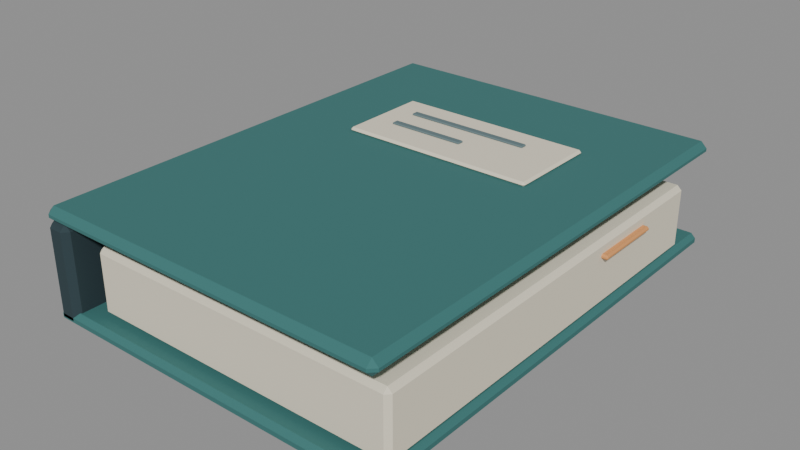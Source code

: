 # Source: binder.blend  (saved by Blender 4.3.34; exported with 4.5.12 LTS)
import bpy
from mathutils import Matrix  # noqa: F401  (used for matrix-valued properties, if any)

bpy.ops.wm.read_factory_settings(use_empty=True)
scene = bpy.context.scene
scene.name = 'Scene'

# ---- materials (node trees are filled in below, after node groups)
mat_teal = bpy.data.materials.new('teal')
mat_teal.diffuse_color = (0.04092, 0.1651, 0.159, 1.0)
mat_graphite = bpy.data.materials.new('graphite')
mat_graphite.diffuse_color = (0.02122, 0.04519, 0.05448, 1.0)
mat_chalk = bpy.data.materials.new('chalk')
mat_chalk.diffuse_color = (0.7991, 0.7379, 0.5841, 1.0)
mat_signal = bpy.data.materials.new('signal')
mat_signal.diffuse_color = (0.7305, 0.3185, 0.107, 1.0)
mat_steel = bpy.data.materials.new('steel')
mat_steel.diffuse_color = (0.1195, 0.1812, 0.1946, 1.0)

# ---- material node trees
mat_teal.use_nodes = True; mat_teal.node_tree.nodes.clear()
_N = mat_teal.node_tree.nodes; _L = mat_teal.node_tree.links
n0 = _N.new('ShaderNodeBsdfPrincipled'); n0.name = 'Principled BSDF'; n0.location = (10, 300)
n0.inputs[0].default_value = (0.04092, 0.1651, 0.159, 1.0)
n0.inputs[2].default_value = 0.86
n1 = _N.new('ShaderNodeOutputMaterial'); n1.name = 'Material Output'; n1.location = (300, 300)
_L.new(n0.outputs[0], n1.inputs[0])
n1.is_active_output = True
mat_graphite.use_nodes = True; mat_graphite.node_tree.nodes.clear()
_N = mat_graphite.node_tree.nodes; _L = mat_graphite.node_tree.links
n0 = _N.new('ShaderNodeBsdfPrincipled'); n0.name = 'Principled BSDF'; n0.location = (10, 300)
n0.inputs[0].default_value = (0.02122, 0.04519, 0.05448, 1.0)
n0.inputs[2].default_value = 0.86
n1 = _N.new('ShaderNodeOutputMaterial'); n1.name = 'Material Output'; n1.location = (300, 300)
_L.new(n0.outputs[0], n1.inputs[0])
n1.is_active_output = True
mat_chalk.use_nodes = True; mat_chalk.node_tree.nodes.clear()
_N = mat_chalk.node_tree.nodes; _L = mat_chalk.node_tree.links
n0 = _N.new('ShaderNodeBsdfPrincipled'); n0.name = 'Principled BSDF'; n0.location = (10, 300)
n0.inputs[0].default_value = (0.7991, 0.7379, 0.5841, 1.0)
n0.inputs[2].default_value = 0.86
n1 = _N.new('ShaderNodeOutputMaterial'); n1.name = 'Material Output'; n1.location = (300, 300)
_L.new(n0.outputs[0], n1.inputs[0])
n1.is_active_output = True
mat_signal.use_nodes = True; mat_signal.node_tree.nodes.clear()
_N = mat_signal.node_tree.nodes; _L = mat_signal.node_tree.links
n0 = _N.new('ShaderNodeBsdfPrincipled'); n0.name = 'Principled BSDF'; n0.location = (10, 300)
n0.inputs[0].default_value = (0.7305, 0.3185, 0.107, 1.0)
n0.inputs[2].default_value = 0.86
n1 = _N.new('ShaderNodeOutputMaterial'); n1.name = 'Material Output'; n1.location = (300, 300)
_L.new(n0.outputs[0], n1.inputs[0])
n1.is_active_output = True
mat_steel.use_nodes = True; mat_steel.node_tree.nodes.clear()
_N = mat_steel.node_tree.nodes; _L = mat_steel.node_tree.links
n0 = _N.new('ShaderNodeBsdfPrincipled'); n0.name = 'Principled BSDF'; n0.location = (10, 300)
n0.inputs[0].default_value = (0.1195, 0.1812, 0.1946, 1.0)
n0.inputs[2].default_value = 0.86
n1 = _N.new('ShaderNodeOutputMaterial'); n1.name = 'Material Output'; n1.location = (300, 300)
_L.new(n0.outputs[0], n1.inputs[0])
n1.is_active_output = True

# ---- meshes
me_cube = bpy.data.meshes.new('Cube')
me_cube.from_pydata([(-0.12, -0.16, -0.0045), (-0.12, -0.16, 0.0045), (-0.12, 0.16, -0.0045), (-0.12, 0.16, 0.0045), (0.12, -0.16, -0.0045), (0.12, -0.16, 0.0045), (0.12, 0.16, -0.0045), (0.12, 0.16, 0.0045)], [], [(0, 1, 3, 2), (2, 3, 7, 6), (6, 7, 5, 4), (4, 5, 1, 0), (2, 6, 4, 0), (7, 3, 1, 5)])
_uv = me_cube.uv_layers.new(name='UVMap')
_uv.uv.foreach_set('vector', [0.375, 0.0, 0.625, 0.0, 0.625, 0.25, 0.375, 0.25, 0.375, 0.25, 0.625, 0.25, 0.625, 0.5, 0.375, 0.5, 0.375, 0.5, 0.625, 0.5, 0.625, 0.75, 0.375, 0.75, 0.375, 0.75, 0.625, 0.75, 0.625, 1.0, 0.375, 1.0, 0.125, 0.5, 0.375, 0.5, 0.375, 0.75, 0.125, 0.75, 0.625, 0.5, 0.875, 0.5, 0.875, 0.75, 0.625, 0.75])
me_cube.materials.append(mat_teal)
me_cube.update()
me_cube_001 = bpy.data.meshes.new('Cube.001')
me_cube_001.from_pydata([(-0.0085, -0.16, -0.0325), (-0.0085, -0.16, 0.0325), (-0.0085, 0.16, -0.0325), (-0.0085, 0.16, 0.0325), (0.0085, -0.16, -0.0325), (0.0085, -0.16, 0.0325), (0.0085, 0.16, -0.0325), (0.0085, 0.16, 0.0325)], [], [(0, 1, 3, 2), (2, 3, 7, 6), (6, 7, 5, 4), (4, 5, 1, 0), (2, 6, 4, 0), (7, 3, 1, 5)])
_uv = me_cube_001.uv_layers.new(name='UVMap')
_uv.uv.foreach_set('vector', [0.375, 0.0, 0.625, 0.0, 0.625, 0.25, 0.375, 0.25, 0.375, 0.25, 0.625, 0.25, 0.625, 0.5, 0.375, 0.5, 0.375, 0.5, 0.625, 0.5, 0.625, 0.75, 0.375, 0.75, 0.375, 0.75, 0.625, 0.75, 0.625, 1.0, 0.375, 1.0, 0.125, 0.5, 0.375, 0.5, 0.375, 0.75, 0.125, 0.75, 0.625, 0.5, 0.875, 0.5, 0.875, 0.75, 0.625, 0.75])
me_cube_001.materials.append(mat_graphite)
me_cube_001.update()
me_cube_002 = bpy.data.meshes.new('Cube.002')
me_cube_002.from_pydata([(-0.105, -0.14, -0.0215), (-0.105, -0.14, 0.0215), (-0.105, 0.14, -0.0215), (-0.105, 0.14, 0.0215), (0.105, -0.14, -0.0215), (0.105, -0.14, 0.0215), (0.105, 0.14, -0.0215), (0.105, 0.14, 0.0215)], [], [(0, 1, 3, 2), (2, 3, 7, 6), (6, 7, 5, 4), (4, 5, 1, 0), (2, 6, 4, 0), (7, 3, 1, 5)])
_uv = me_cube_002.uv_layers.new(name='UVMap')
_uv.uv.foreach_set('vector', [0.375, 0.0, 0.625, 0.0, 0.625, 0.25, 0.375, 0.25, 0.375, 0.25, 0.625, 0.25, 0.625, 0.5, 0.375, 0.5, 0.375, 0.5, 0.625, 0.5, 0.625, 0.75, 0.375, 0.75, 0.375, 0.75, 0.625, 0.75, 0.625, 1.0, 0.375, 1.0, 0.125, 0.5, 0.375, 0.5, 0.375, 0.75, 0.125, 0.75, 0.625, 0.5, 0.875, 0.5, 0.875, 0.75, 0.625, 0.75])
me_cube_002.materials.append(mat_chalk)
me_cube_002.update()
me_cube_003 = bpy.data.meshes.new('Cube.003')
me_cube_003.from_pydata([(-0.009, -0.024, -0.0015), (-0.009, -0.024, 0.0015), (-0.009, 0.024, -0.0015), (-0.009, 0.024, 0.0015), (0.009, -0.024, -0.0015), (0.009, -0.024, 0.0015), (0.009, 0.024, -0.0015), (0.009, 0.024, 0.0015)], [], [(0, 1, 3, 2), (2, 3, 7, 6), (6, 7, 5, 4), (4, 5, 1, 0), (2, 6, 4, 0), (7, 3, 1, 5)])
_uv = me_cube_003.uv_layers.new(name='UVMap')
_uv.uv.foreach_set('vector', [0.375, 0.0, 0.625, 0.0, 0.625, 0.25, 0.375, 0.25, 0.375, 0.25, 0.625, 0.25, 0.625, 0.5, 0.375, 0.5, 0.375, 0.5, 0.625, 0.5, 0.625, 0.75, 0.375, 0.75, 0.375, 0.75, 0.625, 0.75, 0.625, 1.0, 0.375, 1.0, 0.125, 0.5, 0.375, 0.5, 0.375, 0.75, 0.125, 0.75, 0.625, 0.5, 0.875, 0.5, 0.875, 0.75, 0.625, 0.75])
me_cube_003.materials.append(mat_signal)
me_cube_003.update()
me_cube_004 = bpy.data.meshes.new('Cube.004')
me_cube_004.from_pydata([(-0.12, -0.16, -0.005), (-0.12, -0.16, 0.005), (-0.12, 0.16, -0.005), (-0.12, 0.16, 0.005), (0.12, -0.16, -0.005), (0.12, -0.16, 0.005), (0.12, 0.16, -0.005), (0.12, 0.16, 0.005)], [], [(0, 1, 3, 2), (2, 3, 7, 6), (6, 7, 5, 4), (4, 5, 1, 0), (2, 6, 4, 0), (7, 3, 1, 5)])
_uv = me_cube_004.uv_layers.new(name='UVMap')
_uv.uv.foreach_set('vector', [0.375, 0.0, 0.625, 0.0, 0.625, 0.25, 0.375, 0.25, 0.375, 0.25, 0.625, 0.25, 0.625, 0.5, 0.375, 0.5, 0.375, 0.5, 0.625, 0.5, 0.625, 0.75, 0.375, 0.75, 0.375, 0.75, 0.625, 0.75, 0.625, 1.0, 0.375, 1.0, 0.125, 0.5, 0.375, 0.5, 0.375, 0.75, 0.125, 0.75, 0.625, 0.5, 0.875, 0.5, 0.875, 0.75, 0.625, 0.75])
me_cube_004.materials.append(mat_teal)
me_cube_004.update()
me_cube_005 = bpy.data.meshes.new('Cube.005')
me_cube_005.from_pydata([(-0.0665, -0.0315, -0.0015), (-0.0665, -0.0315, 0.0015), (-0.0665, 0.0315, -0.0015), (-0.0665, 0.0315, 0.0015), (0.0665, -0.0315, -0.0015), (0.0665, -0.0315, 0.0015), (0.0665, 0.0315, -0.0015), (0.0665, 0.0315, 0.0015)], [], [(0, 1, 3, 2), (2, 3, 7, 6), (6, 7, 5, 4), (4, 5, 1, 0), (2, 6, 4, 0), (7, 3, 1, 5)])
_uv = me_cube_005.uv_layers.new(name='UVMap')
_uv.uv.foreach_set('vector', [0.375, 0.0, 0.625, 0.0, 0.625, 0.25, 0.375, 0.25, 0.375, 0.25, 0.625, 0.25, 0.625, 0.5, 0.375, 0.5, 0.375, 0.5, 0.625, 0.5, 0.625, 0.75, 0.375, 0.75, 0.375, 0.75, 0.625, 0.75, 0.625, 1.0, 0.375, 1.0, 0.125, 0.5, 0.375, 0.5, 0.375, 0.75, 0.125, 0.75, 0.625, 0.5, 0.875, 0.5, 0.875, 0.75, 0.625, 0.75])
me_cube_005.materials.append(mat_chalk)
me_cube_005.update()
me_cube_006 = bpy.data.meshes.new('Cube.006')
me_cube_006.from_pydata([(-0.043, -0.0025, -0.00075), (-0.043, -0.0025, 0.00075), (-0.043, 0.0025, -0.00075), (-0.043, 0.0025, 0.00075), (0.043, -0.0025, -0.00075), (0.043, -0.0025, 0.00075), (0.043, 0.0025, -0.00075), (0.043, 0.0025, 0.00075)], [], [(0, 1, 3, 2), (2, 3, 7, 6), (6, 7, 5, 4), (4, 5, 1, 0), (2, 6, 4, 0), (7, 3, 1, 5)])
_uv = me_cube_006.uv_layers.new(name='UVMap')
_uv.uv.foreach_set('vector', [0.375, 0.0, 0.625, 0.0, 0.625, 0.25, 0.375, 0.25, 0.375, 0.25, 0.625, 0.25, 0.625, 0.5, 0.375, 0.5, 0.375, 0.5, 0.625, 0.5, 0.625, 0.75, 0.375, 0.75, 0.375, 0.75, 0.625, 0.75, 0.625, 1.0, 0.375, 1.0, 0.125, 0.5, 0.375, 0.5, 0.375, 0.75, 0.125, 0.75, 0.625, 0.5, 0.875, 0.5, 0.875, 0.75, 0.625, 0.75])
me_cube_006.materials.append(mat_steel)
me_cube_006.update()
me_cube_007 = bpy.data.meshes.new('Cube.007')
me_cube_007.from_pydata([(-0.0265, -0.0025, -0.00075), (-0.0265, -0.0025, 0.00075), (-0.0265, 0.0025, -0.00075), (-0.0265, 0.0025, 0.00075), (0.0265, -0.0025, -0.00075), (0.0265, -0.0025, 0.00075), (0.0265, 0.0025, -0.00075), (0.0265, 0.0025, 0.00075)], [], [(0, 1, 3, 2), (2, 3, 7, 6), (6, 7, 5, 4), (4, 5, 1, 0), (2, 6, 4, 0), (7, 3, 1, 5)])
_uv = me_cube_007.uv_layers.new(name='UVMap')
_uv.uv.foreach_set('vector', [0.375, 0.0, 0.625, 0.0, 0.625, 0.25, 0.375, 0.25, 0.375, 0.25, 0.625, 0.25, 0.625, 0.5, 0.375, 0.5, 0.375, 0.5, 0.625, 0.5, 0.625, 0.75, 0.375, 0.75, 0.375, 0.75, 0.625, 0.75, 0.625, 1.0, 0.375, 1.0, 0.125, 0.5, 0.375, 0.5, 0.375, 0.75, 0.125, 0.75, 0.625, 0.5, 0.875, 0.5, 0.875, 0.75, 0.625, 0.75])
me_cube_007.materials.append(mat_steel)
me_cube_007.update()

# ---- objects
ob_back = bpy.data.objects.new('Back', me_cube)
ob_spine = bpy.data.objects.new('Spine', me_cube_001)
ob_pages = bpy.data.objects.new('Pages', me_cube_002)
ob_index = bpy.data.objects.new('Index', me_cube_003)
ob_hinge = bpy.data.objects.new('Hinge', None)
ob_cover = bpy.data.objects.new('Cover', me_cube_004)
ob_ticket = bpy.data.objects.new('Ticket', me_cube_005)
ob_title0 = bpy.data.objects.new('Title0', me_cube_006)
ob_title1 = bpy.data.objects.new('Title1', me_cube_007)

# ---- transforms, parenting, visibility, modifiers, constraints
ob_back.location = (0.0, 0.0, -0.028)
_m = ob_back.modifiers.new('Pressed edge', 'BEVEL')
_m.width = 0.003
_m.width_pct = 0.003
ob_spine.location = (-0.112, 0.0, 0.0)
_m = ob_spine.modifiers.new('Pressed edge', 'BEVEL')
_m.width = 0.004
_m.width_pct = 0.004
ob_pages.location = (0.015, -0.01, 0.0)
_m = ob_pages.modifiers.new('Pressed edge', 'BEVEL')
_m.width = 0.003
_m.width_pct = 0.003
ob_index.parent = ob_pages
ob_index.location = (0.1, 0.067, 0.012)
_m = ob_index.modifiers.new('Pressed edge', 'BEVEL')
_m.width = 0.001
_m.width_pct = 0.001
ob_hinge.location = (-0.12, 0.0, 0.036)
ob_cover.parent = ob_hinge
ob_cover.location = (0.12, 0.0, 0.0)
_m = ob_cover.modifiers.new('Pressed edge', 'BEVEL')
_m.width = 0.004
_m.width_pct = 0.004
ob_ticket.parent = ob_hinge
ob_ticket.location = (0.123, 0.06, 0.006)
_m = ob_ticket.modifiers.new('Pressed edge', 'BEVEL')
_m.width = 0.0015
_m.width_pct = 0.0015
ob_title0.parent = ob_hinge
ob_title0.location = (0.117, 0.072, 0.008)
_m = ob_title0.modifiers.new('Pressed edge', 'BEVEL')
_m.width = 0.0006
_m.width_pct = 0.0006
ob_title1.parent = ob_hinge
ob_title1.location = (0.1005, 0.052, 0.008)
_m = ob_title1.modifiers.new('Pressed edge', 'BEVEL')
_m.width = 0.0006
_m.width_pct = 0.0006

# ---- collection membership
scene.collection.objects.link(ob_back)
scene.collection.objects.link(ob_spine)
scene.collection.objects.link(ob_pages)
scene.collection.objects.link(ob_index)
scene.collection.objects.link(ob_hinge)
scene.collection.objects.link(ob_cover)
scene.collection.objects.link(ob_ticket)
scene.collection.objects.link(ob_title0)
scene.collection.objects.link(ob_title1)

# ---- scene / render settings (as saved in the file)
scene.frame_start = 1; scene.frame_end = 250; scene.frame_set(1)
scene.render.engine = 'BLENDER_EEVEE_NEXT'
bpy.context.view_layer.update()

# ---- added for rendering (the .blend has no active camera and no usable light): camera, sun + grey world if the file has none
cam_auto = bpy.data.cameras.new('AutoCamera')
cam_auto.lens = 50.0
cam_auto.sensor_width = 36.0
cam_auto.clip_end = 1000.0
ob_auto_camera = bpy.data.objects.new('AutoCamera', cam_auto)
scene.collection.objects.link(ob_auto_camera)
ob_auto_camera.location = (0.381146, -0.455275, 0.309642)
ob_auto_camera.rotation_euler = (1.09748, -7.21219e-08, 0.694738)
scene.camera = ob_auto_camera
light_auto_sun = bpy.data.lights.new('AutoSun', 'SUN')
light_auto_sun.energy = 3.0
light_auto_sun.angle = 0.0523599
ob_auto_sun = bpy.data.objects.new('AutoSun', light_auto_sun)
scene.collection.objects.link(ob_auto_sun)
ob_auto_sun.rotation_euler = (0.872665, 0.174533, 0.523599)
if scene.world is None:
    world_auto = bpy.data.worlds.new('AutoWorld')
    world_auto.color = (0.3, 0.3, 0.3)
    scene.world = world_auto
bpy.context.view_layer.update()
